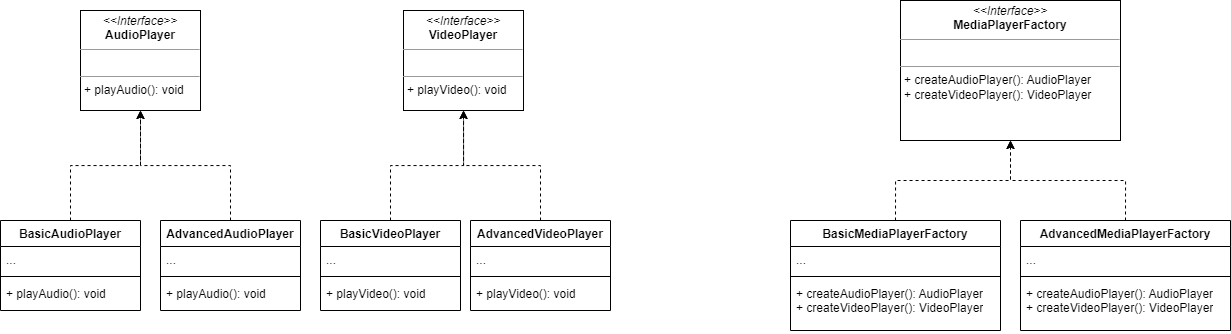

The diagram above was exported from draw.io. Its source (the exported page's mxGraphModel, read from the mxfile embedded in the PNG):
<mxGraphModel dx="1466" dy="752" grid="1" gridSize="10" guides="1" tooltips="1" connect="1" arrows="1" fold="1" page="1" pageScale="1" pageWidth="827" pageHeight="1169" math="0" shadow="0">
  <root>
    <mxCell id="WIyWlLk6GJQsqaUBKTNV-0" />
    <mxCell id="WIyWlLk6GJQsqaUBKTNV-1" parent="WIyWlLk6GJQsqaUBKTNV-0" />
    <mxCell id="6Y8cxoQGKeM4pyyFqeyM-19" style="edgeStyle=orthogonalEdgeStyle;rounded=0;orthogonalLoop=1;jettySize=auto;html=1;exitX=0.5;exitY=0;exitDx=0;exitDy=0;dashed=1;entryX=0.5;entryY=1;entryDx=0;entryDy=0;" edge="1" parent="WIyWlLk6GJQsqaUBKTNV-1" source="6Y8cxoQGKeM4pyyFqeyM-0" target="6Y8cxoQGKeM4pyyFqeyM-4">
      <mxGeometry relative="1" as="geometry">
        <mxPoint x="1080" y="210" as="targetPoint" />
      </mxGeometry>
    </mxCell>
    <mxCell id="6Y8cxoQGKeM4pyyFqeyM-0" value="AdvancedMediaPlayerFactory" style="swimlane;fontStyle=1;align=center;verticalAlign=top;childLayout=stackLayout;horizontal=1;startSize=26;horizontalStack=0;resizeParent=1;resizeParentMax=0;resizeLast=0;collapsible=1;marginBottom=0;whiteSpace=wrap;html=1;" vertex="1" parent="WIyWlLk6GJQsqaUBKTNV-1">
      <mxGeometry x="1030" y="280" width="210" height="110" as="geometry" />
    </mxCell>
    <mxCell id="6Y8cxoQGKeM4pyyFqeyM-1" value="..." style="text;strokeColor=none;fillColor=none;align=left;verticalAlign=top;spacingLeft=4;spacingRight=4;overflow=hidden;rotatable=0;points=[[0,0.5],[1,0.5]];portConstraint=eastwest;whiteSpace=wrap;html=1;" vertex="1" parent="6Y8cxoQGKeM4pyyFqeyM-0">
      <mxGeometry y="26" width="210" height="26" as="geometry" />
    </mxCell>
    <mxCell id="6Y8cxoQGKeM4pyyFqeyM-2" value="" style="line;strokeWidth=1;fillColor=none;align=left;verticalAlign=middle;spacingTop=-1;spacingLeft=3;spacingRight=3;rotatable=0;labelPosition=right;points=[];portConstraint=eastwest;strokeColor=inherit;" vertex="1" parent="6Y8cxoQGKeM4pyyFqeyM-0">
      <mxGeometry y="52" width="210" height="8" as="geometry" />
    </mxCell>
    <mxCell id="6Y8cxoQGKeM4pyyFqeyM-3" value="+ createAudioPlayer(): AudioPlayer&lt;br style=&quot;border-color: var(--border-color);&quot;&gt;+ createVideoPlayer(): VideoPlayer" style="text;strokeColor=none;fillColor=none;align=left;verticalAlign=top;spacingLeft=4;spacingRight=4;overflow=hidden;rotatable=0;points=[[0,0.5],[1,0.5]];portConstraint=eastwest;whiteSpace=wrap;html=1;" vertex="1" parent="6Y8cxoQGKeM4pyyFqeyM-0">
      <mxGeometry y="60" width="210" height="50" as="geometry" />
    </mxCell>
    <mxCell id="6Y8cxoQGKeM4pyyFqeyM-4" value="&lt;p style=&quot;margin:0px;margin-top:4px;text-align:center;&quot;&gt;&lt;i&gt;&amp;lt;&amp;lt;Interface&amp;gt;&amp;gt;&lt;/i&gt;&lt;br&gt;&lt;b&gt;MediaPlayerFactory&lt;/b&gt;&lt;br&gt;&lt;/p&gt;&lt;hr size=&quot;1&quot;&gt;&lt;p style=&quot;margin:0px;margin-left:4px;&quot;&gt;&lt;br&gt;&lt;/p&gt;&lt;hr size=&quot;1&quot;&gt;&lt;p style=&quot;margin:0px;margin-left:4px;&quot;&gt;+ createAudioPlayer(): AudioPlayer&lt;br&gt;+ createVideoPlayer(): VideoPlayer&lt;/p&gt;" style="verticalAlign=top;align=left;overflow=fill;fontSize=12;fontFamily=Helvetica;html=1;whiteSpace=wrap;" vertex="1" parent="WIyWlLk6GJQsqaUBKTNV-1">
      <mxGeometry x="910" y="60" width="220" height="140" as="geometry" />
    </mxCell>
    <mxCell id="6Y8cxoQGKeM4pyyFqeyM-5" value="BasicMediaPlayerFactory" style="swimlane;fontStyle=1;align=center;verticalAlign=top;childLayout=stackLayout;horizontal=1;startSize=26;horizontalStack=0;resizeParent=1;resizeParentMax=0;resizeLast=0;collapsible=1;marginBottom=0;whiteSpace=wrap;html=1;" vertex="1" parent="WIyWlLk6GJQsqaUBKTNV-1">
      <mxGeometry x="800" y="280" width="210" height="110" as="geometry" />
    </mxCell>
    <mxCell id="6Y8cxoQGKeM4pyyFqeyM-6" value="..." style="text;strokeColor=none;fillColor=none;align=left;verticalAlign=top;spacingLeft=4;spacingRight=4;overflow=hidden;rotatable=0;points=[[0,0.5],[1,0.5]];portConstraint=eastwest;whiteSpace=wrap;html=1;" vertex="1" parent="6Y8cxoQGKeM4pyyFqeyM-5">
      <mxGeometry y="26" width="210" height="26" as="geometry" />
    </mxCell>
    <mxCell id="6Y8cxoQGKeM4pyyFqeyM-7" value="" style="line;strokeWidth=1;fillColor=none;align=left;verticalAlign=middle;spacingTop=-1;spacingLeft=3;spacingRight=3;rotatable=0;labelPosition=right;points=[];portConstraint=eastwest;strokeColor=inherit;" vertex="1" parent="6Y8cxoQGKeM4pyyFqeyM-5">
      <mxGeometry y="52" width="210" height="8" as="geometry" />
    </mxCell>
    <mxCell id="6Y8cxoQGKeM4pyyFqeyM-8" value="+ createAudioPlayer(): AudioPlayer&lt;br style=&quot;border-color: var(--border-color);&quot;&gt;+ createVideoPlayer(): VideoPlayer" style="text;strokeColor=none;fillColor=none;align=left;verticalAlign=top;spacingLeft=4;spacingRight=4;overflow=hidden;rotatable=0;points=[[0,0.5],[1,0.5]];portConstraint=eastwest;whiteSpace=wrap;html=1;" vertex="1" parent="6Y8cxoQGKeM4pyyFqeyM-5">
      <mxGeometry y="60" width="210" height="50" as="geometry" />
    </mxCell>
    <mxCell id="6Y8cxoQGKeM4pyyFqeyM-9" value="&lt;p style=&quot;margin:0px;margin-top:4px;text-align:center;&quot;&gt;&lt;i&gt;&amp;lt;&amp;lt;Interface&amp;gt;&amp;gt;&lt;/i&gt;&lt;br&gt;&lt;b&gt;AudioPlayer&lt;/b&gt;&lt;br&gt;&lt;/p&gt;&lt;hr size=&quot;1&quot;&gt;&lt;p style=&quot;margin:0px;margin-left:4px;&quot;&gt;&lt;br&gt;&lt;/p&gt;&lt;hr size=&quot;1&quot;&gt;&lt;p style=&quot;margin:0px;margin-left:4px;&quot;&gt;+ playAudio(): void&lt;br&gt;&lt;br&gt;&lt;/p&gt;" style="verticalAlign=top;align=left;overflow=fill;fontSize=12;fontFamily=Helvetica;html=1;whiteSpace=wrap;" vertex="1" parent="WIyWlLk6GJQsqaUBKTNV-1">
      <mxGeometry x="90" y="70" width="120" height="100" as="geometry" />
    </mxCell>
    <mxCell id="6Y8cxoQGKeM4pyyFqeyM-22" style="edgeStyle=orthogonalEdgeStyle;rounded=0;orthogonalLoop=1;jettySize=auto;html=1;exitX=0.5;exitY=0;exitDx=0;exitDy=0;entryX=0.5;entryY=1;entryDx=0;entryDy=0;dashed=1;" edge="1" parent="WIyWlLk6GJQsqaUBKTNV-1" source="6Y8cxoQGKeM4pyyFqeyM-10" target="6Y8cxoQGKeM4pyyFqeyM-9">
      <mxGeometry relative="1" as="geometry" />
    </mxCell>
    <mxCell id="6Y8cxoQGKeM4pyyFqeyM-10" value="BasicAudioPlayer" style="swimlane;fontStyle=1;align=center;verticalAlign=top;childLayout=stackLayout;horizontal=1;startSize=26;horizontalStack=0;resizeParent=1;resizeParentMax=0;resizeLast=0;collapsible=1;marginBottom=0;whiteSpace=wrap;html=1;" vertex="1" parent="WIyWlLk6GJQsqaUBKTNV-1">
      <mxGeometry x="10" y="280" width="140" height="90" as="geometry" />
    </mxCell>
    <mxCell id="6Y8cxoQGKeM4pyyFqeyM-11" value="..." style="text;strokeColor=none;fillColor=none;align=left;verticalAlign=top;spacingLeft=4;spacingRight=4;overflow=hidden;rotatable=0;points=[[0,0.5],[1,0.5]];portConstraint=eastwest;whiteSpace=wrap;html=1;" vertex="1" parent="6Y8cxoQGKeM4pyyFqeyM-10">
      <mxGeometry y="26" width="140" height="26" as="geometry" />
    </mxCell>
    <mxCell id="6Y8cxoQGKeM4pyyFqeyM-12" value="" style="line;strokeWidth=1;fillColor=none;align=left;verticalAlign=middle;spacingTop=-1;spacingLeft=3;spacingRight=3;rotatable=0;labelPosition=right;points=[];portConstraint=eastwest;strokeColor=inherit;" vertex="1" parent="6Y8cxoQGKeM4pyyFqeyM-10">
      <mxGeometry y="52" width="140" height="8" as="geometry" />
    </mxCell>
    <mxCell id="6Y8cxoQGKeM4pyyFqeyM-13" value="+ playAudio(): void" style="text;strokeColor=none;fillColor=none;align=left;verticalAlign=top;spacingLeft=4;spacingRight=4;overflow=hidden;rotatable=0;points=[[0,0.5],[1,0.5]];portConstraint=eastwest;whiteSpace=wrap;html=1;" vertex="1" parent="6Y8cxoQGKeM4pyyFqeyM-10">
      <mxGeometry y="60" width="140" height="30" as="geometry" />
    </mxCell>
    <mxCell id="6Y8cxoQGKeM4pyyFqeyM-23" style="edgeStyle=orthogonalEdgeStyle;rounded=0;orthogonalLoop=1;jettySize=auto;html=1;exitX=0.5;exitY=0;exitDx=0;exitDy=0;entryX=0.5;entryY=1;entryDx=0;entryDy=0;dashed=1;" edge="1" parent="WIyWlLk6GJQsqaUBKTNV-1" source="6Y8cxoQGKeM4pyyFqeyM-29" target="6Y8cxoQGKeM4pyyFqeyM-9">
      <mxGeometry relative="1" as="geometry" />
    </mxCell>
    <mxCell id="6Y8cxoQGKeM4pyyFqeyM-18" style="edgeStyle=orthogonalEdgeStyle;rounded=0;orthogonalLoop=1;jettySize=auto;html=1;exitX=0.5;exitY=0;exitDx=0;exitDy=0;dashed=1;entryX=0.5;entryY=1;entryDx=0;entryDy=0;" edge="1" parent="WIyWlLk6GJQsqaUBKTNV-1" source="6Y8cxoQGKeM4pyyFqeyM-5" target="6Y8cxoQGKeM4pyyFqeyM-4">
      <mxGeometry relative="1" as="geometry">
        <mxPoint x="1010" y="220" as="targetPoint" />
      </mxGeometry>
    </mxCell>
    <mxCell id="6Y8cxoQGKeM4pyyFqeyM-24" value="&lt;p style=&quot;margin:0px;margin-top:4px;text-align:center;&quot;&gt;&lt;i&gt;&amp;lt;&amp;lt;Interface&amp;gt;&amp;gt;&lt;/i&gt;&lt;br&gt;&lt;b&gt;VideoPlayer&lt;/b&gt;&lt;br&gt;&lt;/p&gt;&lt;hr size=&quot;1&quot;&gt;&lt;p style=&quot;margin:0px;margin-left:4px;&quot;&gt;&lt;br&gt;&lt;/p&gt;&lt;hr size=&quot;1&quot;&gt;&lt;p style=&quot;margin:0px;margin-left:4px;&quot;&gt;+ playVideo(): void&lt;br&gt;&lt;br&gt;&lt;/p&gt;" style="verticalAlign=top;align=left;overflow=fill;fontSize=12;fontFamily=Helvetica;html=1;whiteSpace=wrap;" vertex="1" parent="WIyWlLk6GJQsqaUBKTNV-1">
      <mxGeometry x="413" y="70" width="120" height="100" as="geometry" />
    </mxCell>
    <mxCell id="6Y8cxoQGKeM4pyyFqeyM-29" value="AdvancedAudioPlayer" style="swimlane;fontStyle=1;align=center;verticalAlign=top;childLayout=stackLayout;horizontal=1;startSize=26;horizontalStack=0;resizeParent=1;resizeParentMax=0;resizeLast=0;collapsible=1;marginBottom=0;whiteSpace=wrap;html=1;" vertex="1" parent="WIyWlLk6GJQsqaUBKTNV-1">
      <mxGeometry x="170" y="280" width="140" height="90" as="geometry" />
    </mxCell>
    <mxCell id="6Y8cxoQGKeM4pyyFqeyM-30" value="..." style="text;strokeColor=none;fillColor=none;align=left;verticalAlign=top;spacingLeft=4;spacingRight=4;overflow=hidden;rotatable=0;points=[[0,0.5],[1,0.5]];portConstraint=eastwest;whiteSpace=wrap;html=1;" vertex="1" parent="6Y8cxoQGKeM4pyyFqeyM-29">
      <mxGeometry y="26" width="140" height="26" as="geometry" />
    </mxCell>
    <mxCell id="6Y8cxoQGKeM4pyyFqeyM-31" value="" style="line;strokeWidth=1;fillColor=none;align=left;verticalAlign=middle;spacingTop=-1;spacingLeft=3;spacingRight=3;rotatable=0;labelPosition=right;points=[];portConstraint=eastwest;strokeColor=inherit;" vertex="1" parent="6Y8cxoQGKeM4pyyFqeyM-29">
      <mxGeometry y="52" width="140" height="8" as="geometry" />
    </mxCell>
    <mxCell id="6Y8cxoQGKeM4pyyFqeyM-32" value="+ playAudio(): void" style="text;strokeColor=none;fillColor=none;align=left;verticalAlign=top;spacingLeft=4;spacingRight=4;overflow=hidden;rotatable=0;points=[[0,0.5],[1,0.5]];portConstraint=eastwest;whiteSpace=wrap;html=1;" vertex="1" parent="6Y8cxoQGKeM4pyyFqeyM-29">
      <mxGeometry y="60" width="140" height="30" as="geometry" />
    </mxCell>
    <mxCell id="6Y8cxoQGKeM4pyyFqeyM-41" style="edgeStyle=orthogonalEdgeStyle;rounded=0;orthogonalLoop=1;jettySize=auto;html=1;exitX=0.5;exitY=0;exitDx=0;exitDy=0;entryX=0.5;entryY=1;entryDx=0;entryDy=0;dashed=1;" edge="1" parent="WIyWlLk6GJQsqaUBKTNV-1" source="6Y8cxoQGKeM4pyyFqeyM-33" target="6Y8cxoQGKeM4pyyFqeyM-24">
      <mxGeometry relative="1" as="geometry" />
    </mxCell>
    <mxCell id="6Y8cxoQGKeM4pyyFqeyM-33" value="Basic&lt;b style=&quot;border-color: var(--border-color);&quot;&gt;Video&lt;/b&gt;Player" style="swimlane;fontStyle=1;align=center;verticalAlign=top;childLayout=stackLayout;horizontal=1;startSize=26;horizontalStack=0;resizeParent=1;resizeParentMax=0;resizeLast=0;collapsible=1;marginBottom=0;whiteSpace=wrap;html=1;" vertex="1" parent="WIyWlLk6GJQsqaUBKTNV-1">
      <mxGeometry x="330" y="280" width="140" height="90" as="geometry" />
    </mxCell>
    <mxCell id="6Y8cxoQGKeM4pyyFqeyM-34" value="..." style="text;strokeColor=none;fillColor=none;align=left;verticalAlign=top;spacingLeft=4;spacingRight=4;overflow=hidden;rotatable=0;points=[[0,0.5],[1,0.5]];portConstraint=eastwest;whiteSpace=wrap;html=1;" vertex="1" parent="6Y8cxoQGKeM4pyyFqeyM-33">
      <mxGeometry y="26" width="140" height="26" as="geometry" />
    </mxCell>
    <mxCell id="6Y8cxoQGKeM4pyyFqeyM-35" value="" style="line;strokeWidth=1;fillColor=none;align=left;verticalAlign=middle;spacingTop=-1;spacingLeft=3;spacingRight=3;rotatable=0;labelPosition=right;points=[];portConstraint=eastwest;strokeColor=inherit;" vertex="1" parent="6Y8cxoQGKeM4pyyFqeyM-33">
      <mxGeometry y="52" width="140" height="8" as="geometry" />
    </mxCell>
    <mxCell id="6Y8cxoQGKeM4pyyFqeyM-36" value="+ playVideo(): void" style="text;strokeColor=none;fillColor=none;align=left;verticalAlign=top;spacingLeft=4;spacingRight=4;overflow=hidden;rotatable=0;points=[[0,0.5],[1,0.5]];portConstraint=eastwest;whiteSpace=wrap;html=1;" vertex="1" parent="6Y8cxoQGKeM4pyyFqeyM-33">
      <mxGeometry y="60" width="140" height="30" as="geometry" />
    </mxCell>
    <mxCell id="6Y8cxoQGKeM4pyyFqeyM-42" style="edgeStyle=orthogonalEdgeStyle;rounded=0;orthogonalLoop=1;jettySize=auto;html=1;exitX=0.5;exitY=0;exitDx=0;exitDy=0;dashed=1;" edge="1" parent="WIyWlLk6GJQsqaUBKTNV-1" source="6Y8cxoQGKeM4pyyFqeyM-37" target="6Y8cxoQGKeM4pyyFqeyM-24">
      <mxGeometry relative="1" as="geometry" />
    </mxCell>
    <mxCell id="6Y8cxoQGKeM4pyyFqeyM-37" value="AdvancedVideoPlayer" style="swimlane;fontStyle=1;align=center;verticalAlign=top;childLayout=stackLayout;horizontal=1;startSize=26;horizontalStack=0;resizeParent=1;resizeParentMax=0;resizeLast=0;collapsible=1;marginBottom=0;whiteSpace=wrap;html=1;" vertex="1" parent="WIyWlLk6GJQsqaUBKTNV-1">
      <mxGeometry x="480" y="280" width="140" height="90" as="geometry" />
    </mxCell>
    <mxCell id="6Y8cxoQGKeM4pyyFqeyM-38" value="..." style="text;strokeColor=none;fillColor=none;align=left;verticalAlign=top;spacingLeft=4;spacingRight=4;overflow=hidden;rotatable=0;points=[[0,0.5],[1,0.5]];portConstraint=eastwest;whiteSpace=wrap;html=1;" vertex="1" parent="6Y8cxoQGKeM4pyyFqeyM-37">
      <mxGeometry y="26" width="140" height="26" as="geometry" />
    </mxCell>
    <mxCell id="6Y8cxoQGKeM4pyyFqeyM-39" value="" style="line;strokeWidth=1;fillColor=none;align=left;verticalAlign=middle;spacingTop=-1;spacingLeft=3;spacingRight=3;rotatable=0;labelPosition=right;points=[];portConstraint=eastwest;strokeColor=inherit;" vertex="1" parent="6Y8cxoQGKeM4pyyFqeyM-37">
      <mxGeometry y="52" width="140" height="8" as="geometry" />
    </mxCell>
    <mxCell id="6Y8cxoQGKeM4pyyFqeyM-40" value="+ playVideo(): void" style="text;strokeColor=none;fillColor=none;align=left;verticalAlign=top;spacingLeft=4;spacingRight=4;overflow=hidden;rotatable=0;points=[[0,0.5],[1,0.5]];portConstraint=eastwest;whiteSpace=wrap;html=1;" vertex="1" parent="6Y8cxoQGKeM4pyyFqeyM-37">
      <mxGeometry y="60" width="140" height="30" as="geometry" />
    </mxCell>
  </root>
</mxGraphModel>